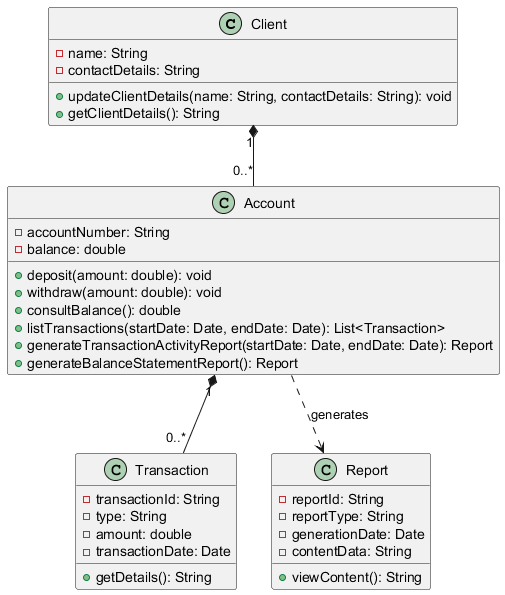

The diagram above was rendered by PlantUML. Its source (embedded in the PNG):
@startuml

class Client {
    - name: String
    - contactDetails: String
    + updateClientDetails(name: String, contactDetails: String): void
    + getClientDetails(): String
}

class Account {
    - accountNumber: String
    - balance: double
    + deposit(amount: double): void
    + withdraw(amount: double): void
    + consultBalance(): double
    + listTransactions(startDate: Date, endDate: Date): List<Transaction>
    + generateTransactionActivityReport(startDate: Date, endDate: Date): Report
    + generateBalanceStatementReport(): Report
}

class Transaction {
    - transactionId: String
    - type: String
    - amount: double
    - transactionDate: Date
    + getDetails(): String
}

class Report {
    - reportId: String
    - reportType: String
    - generationDate: Date
    - contentData: String
    + viewContent(): String
}

Client "1" *-- "0..*" Account
Account "1" *-- "0..*" Transaction
Account ..> Report : generates

@enduml